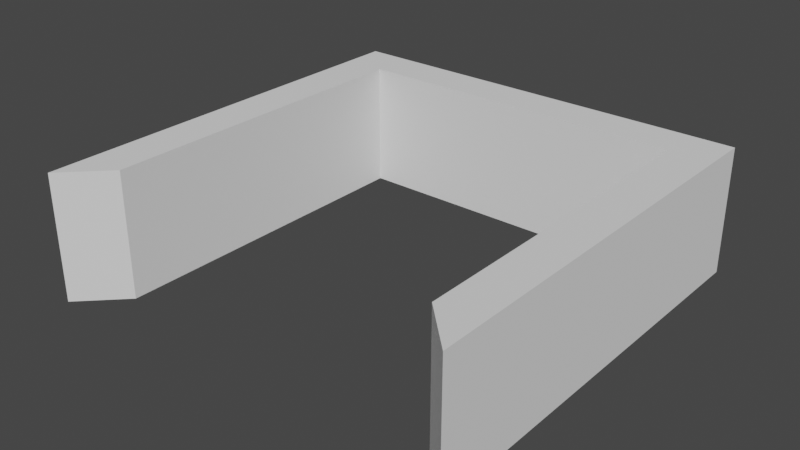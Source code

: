 # Source: CausticsModels.blend  (saved by Blender 3.3.6; exported with 4.5.12 LTS)
import bpy
from mathutils import Matrix  # noqa: F401  (used for matrix-valued properties, if any)

bpy.ops.wm.read_factory_settings(use_empty=True)
scene = bpy.context.scene
scene.name = 'Scene'

# ---- collections
col_collection = bpy.data.collections.new('Collection'); scene.collection.children.link(col_collection)

# ---- world
world_world = bpy.data.worlds.new('World'); scene.world = world_world
world_world.use_nodes = True; world_world.node_tree.nodes.clear()
_N = world_world.node_tree.nodes; _L = world_world.node_tree.links
n0 = _N.new('ShaderNodeOutputWorld'); n0.name = 'World Output'; n0.location = (300, 300)
n1 = _N.new('ShaderNodeBackground'); n1.name = 'Background'; n1.location = (10, 300)
n1.inputs[0].default_value = (0.05088, 0.05088, 0.05088, 1.0)
_L.new(n1.outputs[0], n0.inputs[0])
n0.is_active_output = True
world_world.color = (0.05088, 0.05088, 0.05088)
world_world.use_sun_shadow = False
world_world.sun_shadow_jitter_overblur = 0.0

# ---- meshes
me_plane = bpy.data.meshes.new('Plane')
me_plane.from_pydata([(-6.0, -6.0, 0.0), (6.0, -6.0, 0.0), (-6.0, 6.0, 0.0), (6.0, 6.0, 0.0), (-4.8, 4.8, 0.0), (-4.8, -4.8, 0.0), (4.8, -4.8, 0.0), (4.8, 4.8, 0.0), (-4.8, 4.8, 3.6), (-4.8, -4.8, 3.6), (4.8, -4.8, 3.6), (4.8, 4.8, 3.6), (-6.0, 6.0, 3.6), (-6.0, -6.0, 3.6), (6.0, -6.0, 3.6), (6.0, 6.0, 3.6)], [], [(3, 2, 12, 15), (5, 4, 8, 9), (7, 6, 10, 11), (9, 8, 12, 13), (11, 10, 14, 15), (8, 11, 15, 12), (4, 7, 11, 8), (6, 1, 14, 10), (0, 5, 9, 13), (1, 3, 15, 14), (2, 0, 13, 12)])
_uv = me_plane.uv_layers.new(name='UVMap')
_uv.uv.foreach_set('vector', [0.0, 0.0, 0.0, 0.0, 0.0, 0.0, 0.0, 0.0, 0.1, 0.1, 0.1, 0.9, 0.1, 0.9, 0.1, 0.1, 0.9, 0.9, 0.9, 0.1, 0.9, 0.1, 0.9, 0.9, 0.1, 0.1, 0.1, 0.9, 0.0, 1.0, 0.0, 0.0, 0.9, 0.9, 0.9, 0.1, 1.0, 0.0, 1.0, 1.0, 0.1, 0.9, 0.9, 0.9, 1.0, 1.0, 0.0, 1.0, 0.1, 0.9, 0.9, 0.9, 0.9, 0.9, 0.1, 0.9, 0.9, 0.1, 1.0, 0.0, 1.0, 0.0, 0.9, 0.1, 0.0, 0.0, 0.1, 0.1, 0.1, 0.1, 0.0, 0.0, 0.0, 0.0, 0.0, 0.0, 0.0, 0.0, 0.0, 0.0, 0.0, 0.0, 0.0, 0.0, 0.0, 0.0, 0.0, 0.0])
me_plane.update()

# ---- objects
ob_plane = bpy.data.objects.new('Plane', me_plane)

# ---- transforms, parenting, visibility, modifiers, constraints
ob_plane.location = (0.0, 0.0, 0.0)

# ---- collection membership
col_collection.objects.link(ob_plane)

# ---- scene / render settings (as saved in the file)
scene.frame_start = 1; scene.frame_end = 250; scene.frame_set(1)
scene.render.engine = 'BLENDER_EEVEE_NEXT'
scene.cycles.sampling_pattern = 'TABULATED_SOBOL'
scene.cycles.use_light_tree = False
scene.view_settings.view_transform = 'Filmic'
bpy.context.view_layer.update()

# ---- added for rendering (the .blend has no active camera and no usable light): camera, sun
cam_auto = bpy.data.cameras.new('AutoCamera')
cam_auto.lens = 50.0
cam_auto.sensor_width = 36.0
cam_auto.clip_end = 1000.0
ob_auto_camera = bpy.data.objects.new('AutoCamera', cam_auto)
scene.collection.objects.link(ob_auto_camera)
ob_auto_camera.location = (16.051, -19.2612, 14.6408)
ob_auto_camera.rotation_euler = (1.09748, -7.21219e-08, 0.694738)
scene.camera = ob_auto_camera
light_auto_sun = bpy.data.lights.new('AutoSun', 'SUN')
light_auto_sun.energy = 3.0
light_auto_sun.angle = 0.0523599
ob_auto_sun = bpy.data.objects.new('AutoSun', light_auto_sun)
scene.collection.objects.link(ob_auto_sun)
ob_auto_sun.rotation_euler = (0.872665, 0.174533, 0.523599)
bpy.context.view_layer.update()
